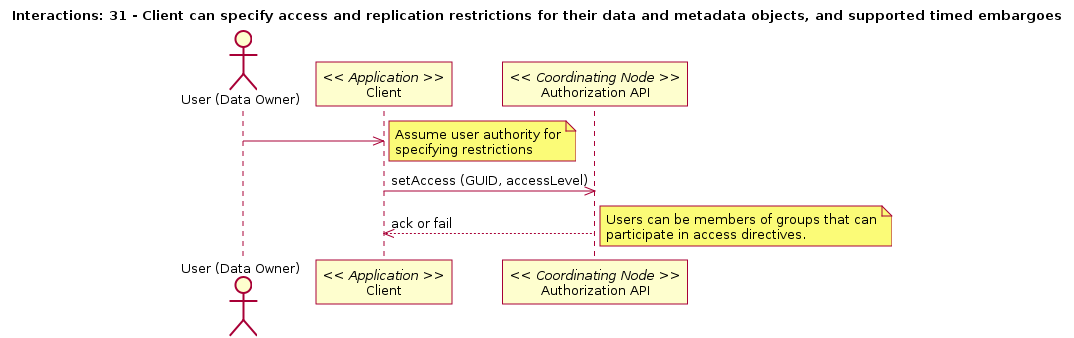

The diagram above was rendered by PlantUML. Its source (embedded in the PNG):
@startuml
title Interactions: 31 - Client can specify access and replication restrictions for their data and metadata objects, and supported timed embargoes
actor "User (Data Owner)" as user
participant "Client" as app_client << Application >>
user -> app_client
note right
participant "Authorization API" as c_authorize << Coordinating Node >>
app_client -> c_authorize: setAccess (GUID, accessLevel)
app_client <-- c_authorize: ack or fail
note right
@enduml